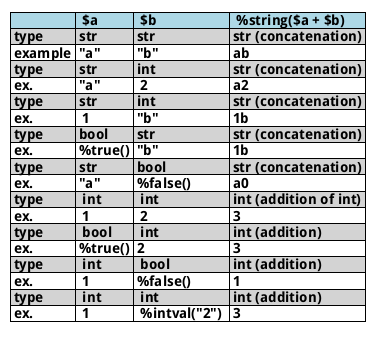

The diagram above was rendered by PlantUML. Its source (embedded in the PNG):
@startuml
title
	<#LightBlue>|= |=  $a |=  $b |=  <U+0025>string($a + $b)|
	<#LightGray>| type | str | str | str (concatenation) |
	| example |= "a" |= "b" |= %string("a" + "b") |
	<#LightGray>| type | str | int | str (concatenation) |
	| ex.|= "a" |=  2  |= %string("a" + 2)   |
	<#LightGray>| type | str | int | str (concatenation) |
	| ex.|=  1  |= "b" |= %string(1 + "b")   |
	<#LightGray>| type | bool | str | str (concatenation) |
	| ex.|= <U+0025>true() |= "b" |= %string(%true() + "b") |
	<#LightGray>| type | str | bool | str (concatenation) |
	| ex.|= "a" |= <U+0025>false() |= %string("a" + %false()) |
	<#LightGray>| type |  int  |  int | int (addition of int) |
	| ex.|=  1  |=  2  |= %string(1 + 2)     |
	<#LightGray>| type |  bool  |  int | int (addition) |
	| ex.|= <U+0025>true() |= 2 |= %string(%true() + 2) |
	<#LightGray>| type |  int  |  bool | int (addition) |
	| ex.|=  1  |= <U+0025>false() |= %string(1 + %false()) |
	<#LightGray>| type |  int  |  int | int (addition) |
	| ex.|=  1  |=  <U+0025>intval("2")  |= %string(1 + %intval("2")) |
end title
@enduml